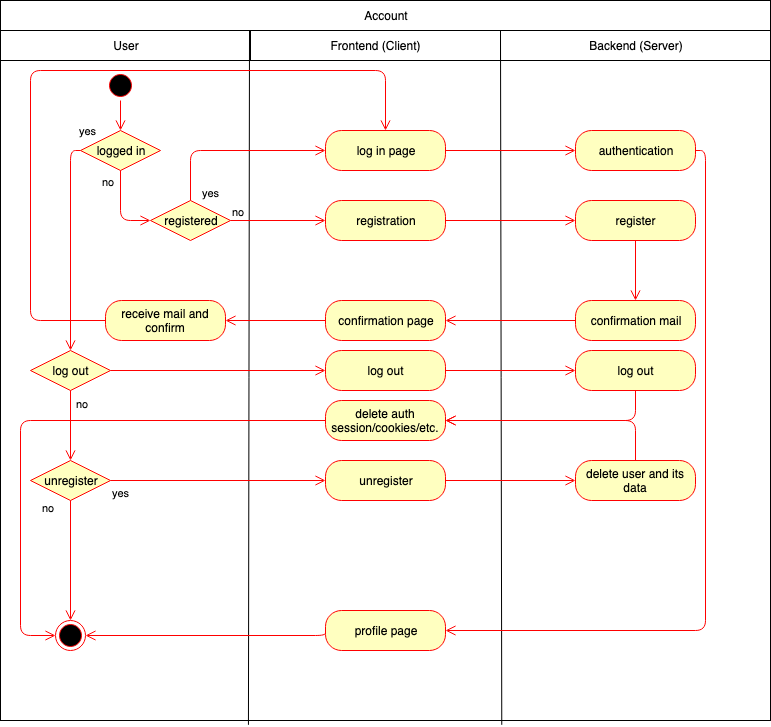

The diagram above was exported from draw.io. Its source (the exported page's mxGraphModel, read from the mxfile embedded in the PNG):
<mxGraphModel dx="778" dy="643" grid="1" gridSize="10" guides="1" tooltips="1" connect="1" arrows="1" fold="1" page="1" pageScale="1" pageWidth="827" pageHeight="1169" math="0" shadow="0">
  <root>
    <mxCell id="0" />
    <mxCell id="1" parent="0" />
    <mxCell id="R9UDLaQCCpAe5Ds_EUn3-157" value="" style="rounded=0;whiteSpace=wrap;html=1;" vertex="1" parent="1">
      <mxGeometry x="20" y="30" width="770" height="720" as="geometry" />
    </mxCell>
    <mxCell id="R9UDLaQCCpAe5Ds_EUn3-158" value="Account" style="rounded=0;whiteSpace=wrap;html=1;" vertex="1" parent="1">
      <mxGeometry x="20" y="30" width="770" height="30" as="geometry" />
    </mxCell>
    <mxCell id="R9UDLaQCCpAe5Ds_EUn3-159" value="User" style="rounded=0;whiteSpace=wrap;html=1;" vertex="1" parent="1">
      <mxGeometry x="20" y="60" width="250" height="30" as="geometry" />
    </mxCell>
    <mxCell id="R9UDLaQCCpAe5Ds_EUn3-160" value="Backend (Server)" style="rounded=0;whiteSpace=wrap;html=1;" vertex="1" parent="1">
      <mxGeometry x="520" y="60" width="270" height="30" as="geometry" />
    </mxCell>
    <mxCell id="R9UDLaQCCpAe5Ds_EUn3-161" value="Frontend (Client)" style="rounded=0;whiteSpace=wrap;html=1;" vertex="1" parent="1">
      <mxGeometry x="270" y="60" width="250" height="30" as="geometry" />
    </mxCell>
    <mxCell id="R9UDLaQCCpAe5Ds_EUn3-189" value="" style="endArrow=none;html=1;exitX=0.651;exitY=1.006;exitDx=0;exitDy=0;exitPerimeter=0;" edge="1" parent="1" source="R9UDLaQCCpAe5Ds_EUn3-157">
      <mxGeometry width="50" height="50" relative="1" as="geometry">
        <mxPoint x="520" y="587" as="sourcePoint" />
        <mxPoint x="520" y="60" as="targetPoint" />
      </mxGeometry>
    </mxCell>
    <mxCell id="R9UDLaQCCpAe5Ds_EUn3-190" value="" style="endArrow=none;html=1;exitX=0.322;exitY=1.006;exitDx=0;exitDy=0;exitPerimeter=0;" edge="1" parent="1" source="R9UDLaQCCpAe5Ds_EUn3-157">
      <mxGeometry width="50" height="50" relative="1" as="geometry">
        <mxPoint x="269" y="587" as="sourcePoint" />
        <mxPoint x="269" y="60" as="targetPoint" />
      </mxGeometry>
    </mxCell>
    <mxCell id="R9UDLaQCCpAe5Ds_EUn3-211" value="" style="ellipse;html=1;shape=startState;fillColor=#000000;strokeColor=#ff0000;" vertex="1" parent="1">
      <mxGeometry x="125" y="100" width="30" height="30" as="geometry" />
    </mxCell>
    <mxCell id="R9UDLaQCCpAe5Ds_EUn3-212" value="" style="edgeStyle=orthogonalEdgeStyle;html=1;verticalAlign=bottom;endArrow=open;endSize=8;strokeColor=#ff0000;entryX=0.5;entryY=0;entryDx=0;entryDy=0;" edge="1" source="R9UDLaQCCpAe5Ds_EUn3-211" parent="1" target="R9UDLaQCCpAe5Ds_EUn3-215">
      <mxGeometry relative="1" as="geometry">
        <mxPoint x="145" y="190" as="targetPoint" />
      </mxGeometry>
    </mxCell>
    <mxCell id="R9UDLaQCCpAe5Ds_EUn3-213" value="log in page" style="rounded=1;whiteSpace=wrap;html=1;arcSize=40;fontColor=#000000;fillColor=#ffffc0;strokeColor=#ff0000;" vertex="1" parent="1">
      <mxGeometry x="345" y="160" width="120" height="40" as="geometry" />
    </mxCell>
    <mxCell id="R9UDLaQCCpAe5Ds_EUn3-214" value="" style="edgeStyle=orthogonalEdgeStyle;html=1;verticalAlign=bottom;endArrow=open;endSize=8;strokeColor=#ff0000;entryX=0;entryY=0.5;entryDx=0;entryDy=0;" edge="1" source="R9UDLaQCCpAe5Ds_EUn3-213" parent="1" target="R9UDLaQCCpAe5Ds_EUn3-218">
      <mxGeometry relative="1" as="geometry">
        <mxPoint x="145" y="290" as="targetPoint" />
      </mxGeometry>
    </mxCell>
    <mxCell id="R9UDLaQCCpAe5Ds_EUn3-215" value="logged in" style="rhombus;whiteSpace=wrap;html=1;fillColor=#ffffc0;strokeColor=#ff0000;" vertex="1" parent="1">
      <mxGeometry x="100" y="160" width="80" height="40" as="geometry" />
    </mxCell>
    <mxCell id="R9UDLaQCCpAe5Ds_EUn3-216" value="no" style="edgeStyle=orthogonalEdgeStyle;html=1;align=left;verticalAlign=bottom;endArrow=open;endSize=8;strokeColor=#ff0000;entryX=0;entryY=0.5;entryDx=0;entryDy=0;" edge="1" source="R9UDLaQCCpAe5Ds_EUn3-215" parent="1" target="R9UDLaQCCpAe5Ds_EUn3-226">
      <mxGeometry x="-0.5" y="-20" relative="1" as="geometry">
        <mxPoint x="280" y="180" as="targetPoint" />
        <mxPoint as="offset" />
      </mxGeometry>
    </mxCell>
    <mxCell id="R9UDLaQCCpAe5Ds_EUn3-217" value="yes" style="edgeStyle=orthogonalEdgeStyle;html=1;align=left;verticalAlign=top;endArrow=open;endSize=8;strokeColor=#ff0000;exitX=0;exitY=0.5;exitDx=0;exitDy=0;" edge="1" source="R9UDLaQCCpAe5Ds_EUn3-215" parent="1" target="R9UDLaQCCpAe5Ds_EUn3-246">
      <mxGeometry x="-0.95" y="-22" relative="1" as="geometry">
        <mxPoint x="140" y="260" as="targetPoint" />
        <Array as="points">
          <mxPoint x="90" y="180" />
        </Array>
        <mxPoint x="2" y="-10" as="offset" />
      </mxGeometry>
    </mxCell>
    <mxCell id="R9UDLaQCCpAe5Ds_EUn3-218" value="authentication" style="rounded=1;whiteSpace=wrap;html=1;arcSize=40;fontColor=#000000;fillColor=#ffffc0;strokeColor=#ff0000;" vertex="1" parent="1">
      <mxGeometry x="595" y="160" width="120" height="40" as="geometry" />
    </mxCell>
    <mxCell id="R9UDLaQCCpAe5Ds_EUn3-219" value="" style="edgeStyle=orthogonalEdgeStyle;html=1;verticalAlign=bottom;endArrow=open;endSize=8;strokeColor=#ff0000;entryX=1;entryY=0.5;entryDx=0;entryDy=0;exitX=1;exitY=0.5;exitDx=0;exitDy=0;" edge="1" source="R9UDLaQCCpAe5Ds_EUn3-218" parent="1" target="R9UDLaQCCpAe5Ds_EUn3-242">
      <mxGeometry relative="1" as="geometry">
        <mxPoint x="655" y="260" as="targetPoint" />
      </mxGeometry>
    </mxCell>
    <mxCell id="R9UDLaQCCpAe5Ds_EUn3-220" value="registration" style="rounded=1;whiteSpace=wrap;html=1;arcSize=40;fontColor=#000000;fillColor=#ffffc0;strokeColor=#ff0000;" vertex="1" parent="1">
      <mxGeometry x="345" y="230" width="120" height="40" as="geometry" />
    </mxCell>
    <mxCell id="R9UDLaQCCpAe5Ds_EUn3-221" value="" style="edgeStyle=orthogonalEdgeStyle;html=1;verticalAlign=bottom;endArrow=open;endSize=8;strokeColor=#ff0000;exitX=1;exitY=0.5;exitDx=0;exitDy=0;entryX=0;entryY=0.5;entryDx=0;entryDy=0;" edge="1" source="R9UDLaQCCpAe5Ds_EUn3-220" parent="1" target="R9UDLaQCCpAe5Ds_EUn3-234">
      <mxGeometry relative="1" as="geometry">
        <mxPoint x="420" y="390" as="targetPoint" />
      </mxGeometry>
    </mxCell>
    <mxCell id="R9UDLaQCCpAe5Ds_EUn3-225" value="" style="ellipse;html=1;shape=endState;fillColor=#000000;strokeColor=#ff0000;" vertex="1" parent="1">
      <mxGeometry x="75" y="650" width="30" height="30" as="geometry" />
    </mxCell>
    <mxCell id="R9UDLaQCCpAe5Ds_EUn3-226" value="registered" style="rhombus;whiteSpace=wrap;html=1;fillColor=#ffffc0;strokeColor=#ff0000;" vertex="1" parent="1">
      <mxGeometry x="170" y="230" width="80" height="40" as="geometry" />
    </mxCell>
    <mxCell id="R9UDLaQCCpAe5Ds_EUn3-227" value="no" style="edgeStyle=orthogonalEdgeStyle;html=1;align=left;verticalAlign=bottom;endArrow=open;endSize=8;strokeColor=#ff0000;entryX=0;entryY=0.5;entryDx=0;entryDy=0;" edge="1" source="R9UDLaQCCpAe5Ds_EUn3-226" parent="1" target="R9UDLaQCCpAe5Ds_EUn3-220">
      <mxGeometry x="-1" relative="1" as="geometry">
        <mxPoint x="345" y="250" as="targetPoint" />
      </mxGeometry>
    </mxCell>
    <mxCell id="R9UDLaQCCpAe5Ds_EUn3-228" value="yes" style="edgeStyle=orthogonalEdgeStyle;html=1;align=left;verticalAlign=top;endArrow=open;endSize=8;strokeColor=#ff0000;exitX=0.5;exitY=0;exitDx=0;exitDy=0;entryX=0;entryY=0.5;entryDx=0;entryDy=0;" edge="1" source="R9UDLaQCCpAe5Ds_EUn3-226" parent="1" target="R9UDLaQCCpAe5Ds_EUn3-213">
      <mxGeometry x="-0.7838" y="-10" relative="1" as="geometry">
        <mxPoint x="205" y="330" as="targetPoint" />
        <mxPoint as="offset" />
      </mxGeometry>
    </mxCell>
    <mxCell id="R9UDLaQCCpAe5Ds_EUn3-234" value="register" style="rounded=1;whiteSpace=wrap;html=1;arcSize=40;fontColor=#000000;fillColor=#ffffc0;strokeColor=#ff0000;" vertex="1" parent="1">
      <mxGeometry x="595" y="230" width="120" height="40" as="geometry" />
    </mxCell>
    <mxCell id="R9UDLaQCCpAe5Ds_EUn3-235" value="" style="edgeStyle=orthogonalEdgeStyle;html=1;verticalAlign=bottom;endArrow=open;endSize=8;strokeColor=#ff0000;entryX=0.5;entryY=0;entryDx=0;entryDy=0;" edge="1" source="R9UDLaQCCpAe5Ds_EUn3-234" parent="1" target="R9UDLaQCCpAe5Ds_EUn3-236">
      <mxGeometry relative="1" as="geometry">
        <mxPoint x="655" y="330" as="targetPoint" />
      </mxGeometry>
    </mxCell>
    <mxCell id="R9UDLaQCCpAe5Ds_EUn3-236" value="confirmation mail" style="rounded=1;whiteSpace=wrap;html=1;arcSize=40;fontColor=#000000;fillColor=#ffffc0;strokeColor=#ff0000;" vertex="1" parent="1">
      <mxGeometry x="595" y="330" width="120" height="40" as="geometry" />
    </mxCell>
    <mxCell id="R9UDLaQCCpAe5Ds_EUn3-237" value="" style="edgeStyle=orthogonalEdgeStyle;html=1;verticalAlign=bottom;endArrow=open;endSize=8;strokeColor=#ff0000;exitX=0;exitY=0.5;exitDx=0;exitDy=0;entryX=1;entryY=0.5;entryDx=0;entryDy=0;" edge="1" source="R9UDLaQCCpAe5Ds_EUn3-236" parent="1" target="R9UDLaQCCpAe5Ds_EUn3-238">
      <mxGeometry relative="1" as="geometry">
        <mxPoint x="655" y="430" as="targetPoint" />
      </mxGeometry>
    </mxCell>
    <mxCell id="R9UDLaQCCpAe5Ds_EUn3-238" value="confirmation page" style="rounded=1;whiteSpace=wrap;html=1;arcSize=40;fontColor=#000000;fillColor=#ffffc0;strokeColor=#ff0000;" vertex="1" parent="1">
      <mxGeometry x="345" y="330" width="120" height="40" as="geometry" />
    </mxCell>
    <mxCell id="R9UDLaQCCpAe5Ds_EUn3-239" value="" style="edgeStyle=orthogonalEdgeStyle;html=1;verticalAlign=bottom;endArrow=open;endSize=8;strokeColor=#ff0000;exitX=0;exitY=0.5;exitDx=0;exitDy=0;entryX=1;entryY=0.5;entryDx=0;entryDy=0;" edge="1" source="R9UDLaQCCpAe5Ds_EUn3-238" parent="1" target="R9UDLaQCCpAe5Ds_EUn3-240">
      <mxGeometry relative="1" as="geometry">
        <mxPoint x="405" y="420" as="targetPoint" />
      </mxGeometry>
    </mxCell>
    <mxCell id="R9UDLaQCCpAe5Ds_EUn3-240" value="receive mail and confirm" style="rounded=1;whiteSpace=wrap;html=1;arcSize=40;fontColor=#000000;fillColor=#ffffc0;strokeColor=#ff0000;" vertex="1" parent="1">
      <mxGeometry x="125" y="330" width="120" height="40" as="geometry" />
    </mxCell>
    <mxCell id="R9UDLaQCCpAe5Ds_EUn3-241" value="" style="edgeStyle=orthogonalEdgeStyle;html=1;verticalAlign=bottom;endArrow=open;endSize=8;strokeColor=#ff0000;entryX=0.5;entryY=0;entryDx=0;entryDy=0;exitX=0;exitY=0.5;exitDx=0;exitDy=0;" edge="1" source="R9UDLaQCCpAe5Ds_EUn3-240" parent="1" target="R9UDLaQCCpAe5Ds_EUn3-213">
      <mxGeometry relative="1" as="geometry">
        <mxPoint x="180" y="430" as="targetPoint" />
        <Array as="points">
          <mxPoint x="50" y="350" />
          <mxPoint x="50" y="100" />
          <mxPoint x="405" y="100" />
        </Array>
      </mxGeometry>
    </mxCell>
    <mxCell id="R9UDLaQCCpAe5Ds_EUn3-242" value="profile page" style="rounded=1;whiteSpace=wrap;html=1;arcSize=40;fontColor=#000000;fillColor=#ffffc0;strokeColor=#ff0000;" vertex="1" parent="1">
      <mxGeometry x="345" y="640" width="120" height="40" as="geometry" />
    </mxCell>
    <mxCell id="R9UDLaQCCpAe5Ds_EUn3-246" value="log out" style="rhombus;whiteSpace=wrap;html=1;fillColor=#ffffc0;strokeColor=#ff0000;" vertex="1" parent="1">
      <mxGeometry x="50" y="380" width="80" height="40" as="geometry" />
    </mxCell>
    <mxCell id="R9UDLaQCCpAe5Ds_EUn3-249" value="log out" style="rounded=1;whiteSpace=wrap;html=1;arcSize=40;fontColor=#000000;fillColor=#ffffc0;strokeColor=#ff0000;" vertex="1" parent="1">
      <mxGeometry x="345" y="380" width="120" height="40" as="geometry" />
    </mxCell>
    <mxCell id="R9UDLaQCCpAe5Ds_EUn3-250" value="" style="edgeStyle=orthogonalEdgeStyle;html=1;verticalAlign=bottom;endArrow=open;endSize=8;strokeColor=#ff0000;exitX=1;exitY=0.5;exitDx=0;exitDy=0;entryX=0;entryY=0.5;entryDx=0;entryDy=0;" edge="1" source="R9UDLaQCCpAe5Ds_EUn3-246" parent="1" target="R9UDLaQCCpAe5Ds_EUn3-249">
      <mxGeometry relative="1" as="geometry">
        <mxPoint x="410" y="550" as="targetPoint" />
      </mxGeometry>
    </mxCell>
    <mxCell id="R9UDLaQCCpAe5Ds_EUn3-251" value="" style="edgeStyle=orthogonalEdgeStyle;html=1;verticalAlign=bottom;endArrow=open;endSize=8;strokeColor=#ff0000;exitX=1;exitY=0.5;exitDx=0;exitDy=0;" edge="1" parent="1" source="R9UDLaQCCpAe5Ds_EUn3-249" target="R9UDLaQCCpAe5Ds_EUn3-252">
      <mxGeometry relative="1" as="geometry">
        <mxPoint x="705" y="399" as="targetPoint" />
        <mxPoint x="485" y="399" as="sourcePoint" />
      </mxGeometry>
    </mxCell>
    <mxCell id="R9UDLaQCCpAe5Ds_EUn3-252" value="log out" style="rounded=1;whiteSpace=wrap;html=1;arcSize=40;fontColor=#000000;fillColor=#ffffc0;strokeColor=#ff0000;" vertex="1" parent="1">
      <mxGeometry x="595" y="380" width="120" height="40" as="geometry" />
    </mxCell>
    <mxCell id="R9UDLaQCCpAe5Ds_EUn3-253" value="delete auth session/cookies/etc." style="rounded=1;whiteSpace=wrap;html=1;arcSize=40;fontColor=#000000;fillColor=#ffffc0;strokeColor=#ff0000;" vertex="1" parent="1">
      <mxGeometry x="345" y="430" width="120" height="40" as="geometry" />
    </mxCell>
    <mxCell id="R9UDLaQCCpAe5Ds_EUn3-254" value="" style="edgeStyle=orthogonalEdgeStyle;html=1;verticalAlign=bottom;endArrow=open;endSize=8;strokeColor=#ff0000;entryX=0;entryY=0.5;entryDx=0;entryDy=0;exitX=0;exitY=0.5;exitDx=0;exitDy=0;" edge="1" source="R9UDLaQCCpAe5Ds_EUn3-253" parent="1" target="R9UDLaQCCpAe5Ds_EUn3-225">
      <mxGeometry relative="1" as="geometry">
        <mxPoint x="410" y="530" as="targetPoint" />
        <Array as="points">
          <mxPoint x="40" y="450" />
          <mxPoint x="40" y="665" />
        </Array>
      </mxGeometry>
    </mxCell>
    <mxCell id="R9UDLaQCCpAe5Ds_EUn3-255" value="" style="edgeStyle=orthogonalEdgeStyle;html=1;verticalAlign=bottom;endArrow=open;endSize=8;strokeColor=#ff0000;exitX=0.5;exitY=1;exitDx=0;exitDy=0;entryX=1;entryY=0.5;entryDx=0;entryDy=0;" edge="1" parent="1" source="R9UDLaQCCpAe5Ds_EUn3-252" target="R9UDLaQCCpAe5Ds_EUn3-253">
      <mxGeometry relative="1" as="geometry">
        <mxPoint x="475" y="360" as="targetPoint" />
        <mxPoint x="605" y="360" as="sourcePoint" />
      </mxGeometry>
    </mxCell>
    <mxCell id="R9UDLaQCCpAe5Ds_EUn3-256" value="unregister" style="rhombus;whiteSpace=wrap;html=1;fillColor=#ffffc0;strokeColor=#ff0000;" vertex="1" parent="1">
      <mxGeometry x="50" y="490" width="80" height="40" as="geometry" />
    </mxCell>
    <mxCell id="R9UDLaQCCpAe5Ds_EUn3-257" value="no" style="edgeStyle=orthogonalEdgeStyle;html=1;align=left;verticalAlign=bottom;endArrow=open;endSize=8;strokeColor=#ff0000;exitX=0.5;exitY=1;exitDx=0;exitDy=0;entryX=0.5;entryY=0;entryDx=0;entryDy=0;" edge="1" source="R9UDLaQCCpAe5Ds_EUn3-256" parent="1" target="R9UDLaQCCpAe5Ds_EUn3-225">
      <mxGeometry x="-0.7333" y="-30" relative="1" as="geometry">
        <mxPoint x="340" y="650" as="targetPoint" />
        <mxPoint as="offset" />
      </mxGeometry>
    </mxCell>
    <mxCell id="R9UDLaQCCpAe5Ds_EUn3-258" value="yes" style="edgeStyle=orthogonalEdgeStyle;html=1;align=left;verticalAlign=top;endArrow=open;endSize=8;strokeColor=#ff0000;entryX=0;entryY=0.5;entryDx=0;entryDy=0;" edge="1" source="R9UDLaQCCpAe5Ds_EUn3-256" parent="1" target="R9UDLaQCCpAe5Ds_EUn3-261">
      <mxGeometry x="-1" relative="1" as="geometry">
        <mxPoint x="200" y="730" as="targetPoint" />
      </mxGeometry>
    </mxCell>
    <mxCell id="R9UDLaQCCpAe5Ds_EUn3-259" value="no" style="edgeStyle=orthogonalEdgeStyle;html=1;verticalAlign=bottom;endArrow=open;endSize=8;strokeColor=#ff0000;exitX=0.5;exitY=1;exitDx=0;exitDy=0;" edge="1" parent="1" source="R9UDLaQCCpAe5Ds_EUn3-246" target="R9UDLaQCCpAe5Ds_EUn3-256">
      <mxGeometry x="-0.5652" y="32" relative="1" as="geometry">
        <mxPoint x="360" y="410" as="targetPoint" />
        <mxPoint x="140" y="410" as="sourcePoint" />
        <mxPoint x="-20" y="7" as="offset" />
      </mxGeometry>
    </mxCell>
    <mxCell id="R9UDLaQCCpAe5Ds_EUn3-261" value="unregister" style="rounded=1;whiteSpace=wrap;html=1;arcSize=40;fontColor=#000000;fillColor=#ffffc0;strokeColor=#ff0000;" vertex="1" parent="1">
      <mxGeometry x="345" y="490" width="120" height="40" as="geometry" />
    </mxCell>
    <mxCell id="R9UDLaQCCpAe5Ds_EUn3-262" value="" style="edgeStyle=orthogonalEdgeStyle;html=1;verticalAlign=bottom;endArrow=open;endSize=8;strokeColor=#ff0000;exitX=1;exitY=0.5;exitDx=0;exitDy=0;entryX=0;entryY=0.5;entryDx=0;entryDy=0;" edge="1" source="R9UDLaQCCpAe5Ds_EUn3-261" parent="1" target="R9UDLaQCCpAe5Ds_EUn3-265">
      <mxGeometry relative="1" as="geometry">
        <mxPoint x="405" y="650" as="targetPoint" />
      </mxGeometry>
    </mxCell>
    <mxCell id="R9UDLaQCCpAe5Ds_EUn3-264" value="" style="edgeStyle=orthogonalEdgeStyle;html=1;verticalAlign=bottom;endArrow=open;endSize=8;strokeColor=#ff0000;exitX=0;exitY=0.5;exitDx=0;exitDy=0;entryX=1;entryY=0.5;entryDx=0;entryDy=0;" edge="1" parent="1" source="R9UDLaQCCpAe5Ds_EUn3-242" target="R9UDLaQCCpAe5Ds_EUn3-225">
      <mxGeometry relative="1" as="geometry">
        <mxPoint x="355" y="410" as="targetPoint" />
        <mxPoint x="140" y="410" as="sourcePoint" />
        <Array as="points">
          <mxPoint x="345" y="665" />
        </Array>
      </mxGeometry>
    </mxCell>
    <mxCell id="R9UDLaQCCpAe5Ds_EUn3-265" value="delete user and its data" style="rounded=1;whiteSpace=wrap;html=1;arcSize=40;fontColor=#000000;fillColor=#ffffc0;strokeColor=#ff0000;" vertex="1" parent="1">
      <mxGeometry x="595" y="490" width="120" height="40" as="geometry" />
    </mxCell>
    <mxCell id="R9UDLaQCCpAe5Ds_EUn3-266" value="" style="edgeStyle=orthogonalEdgeStyle;html=1;verticalAlign=bottom;endArrow=open;endSize=8;strokeColor=#ff0000;entryX=1;entryY=0.5;entryDx=0;entryDy=0;exitX=0.5;exitY=0;exitDx=0;exitDy=0;" edge="1" source="R9UDLaQCCpAe5Ds_EUn3-265" parent="1" target="R9UDLaQCCpAe5Ds_EUn3-253">
      <mxGeometry relative="1" as="geometry">
        <mxPoint x="653" y="660" as="targetPoint" />
      </mxGeometry>
    </mxCell>
  </root>
</mxGraphModel>